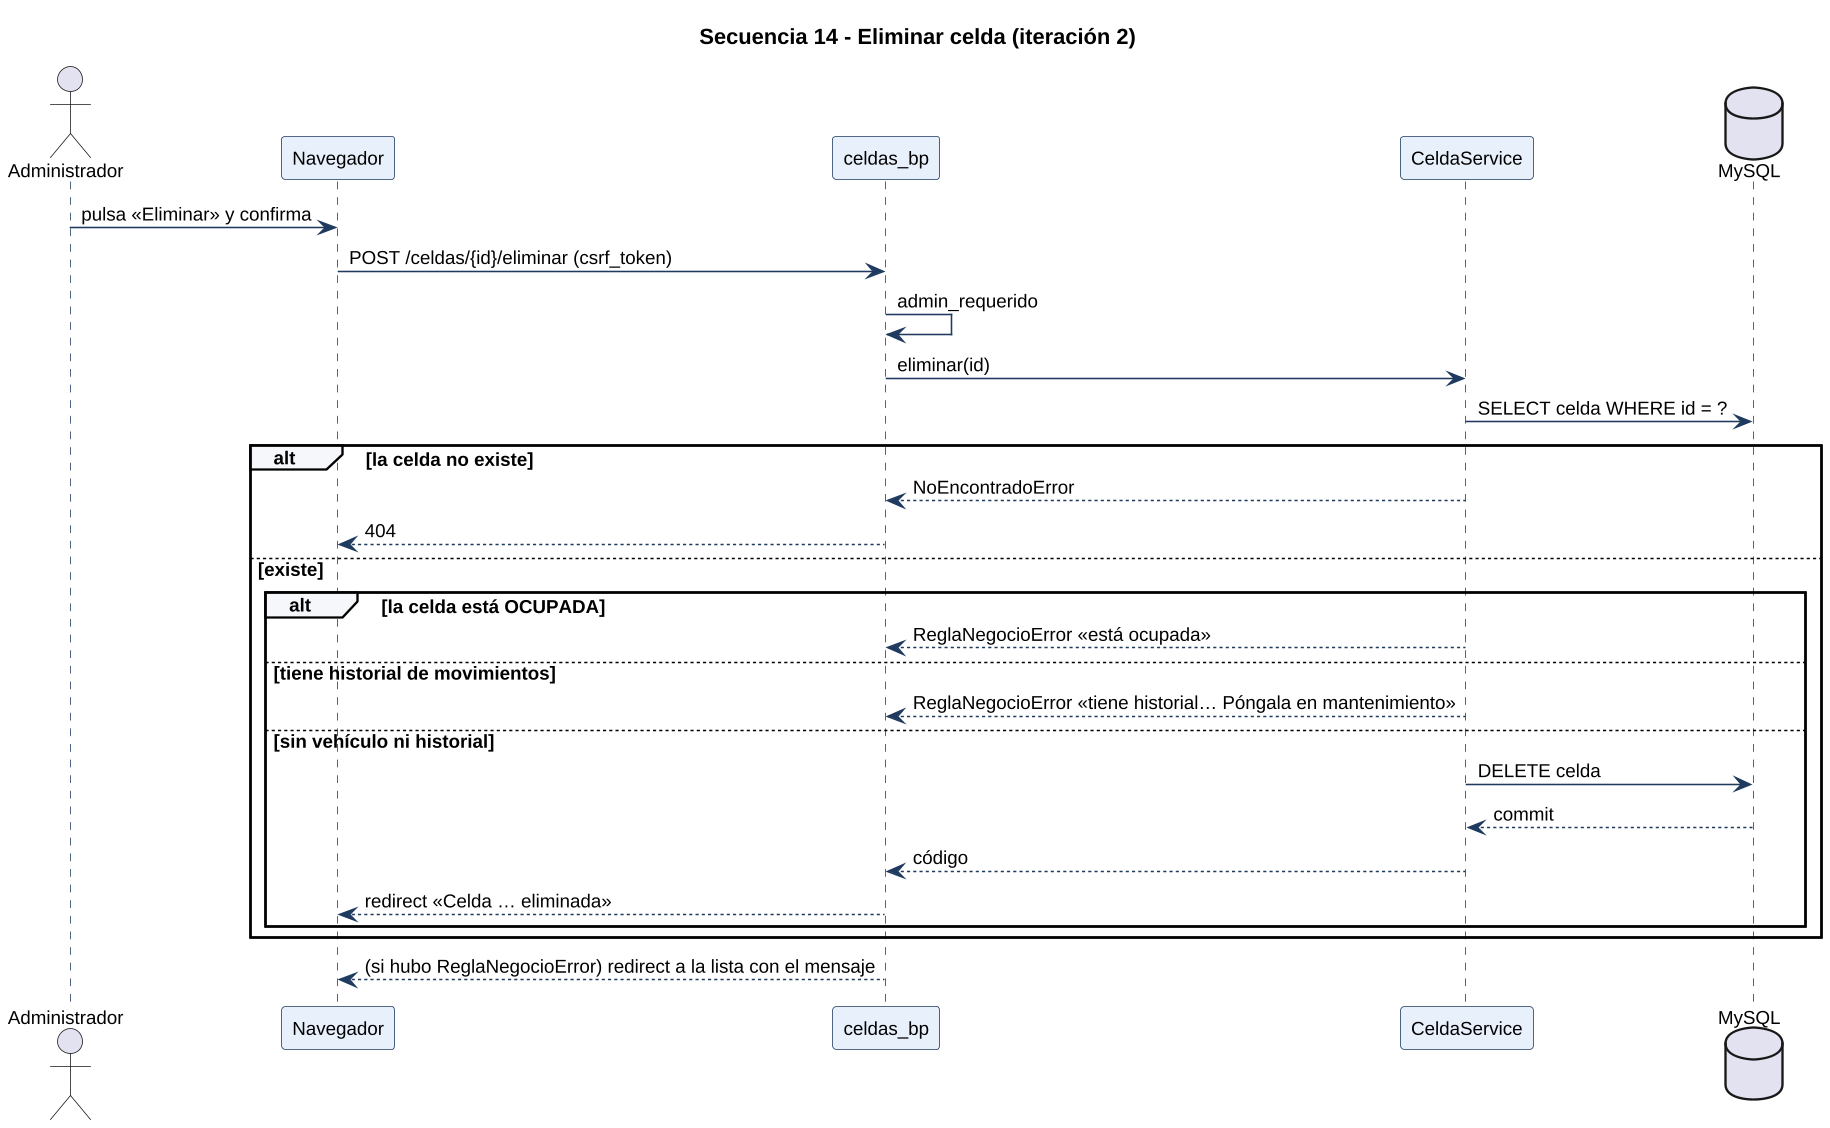

The diagram above was rendered by PlantUML. Its source (embedded in the PNG):
@startuml
skinparamlocked dpi 150
skinparam shadowing false
skinparam defaultFontName Liberation Sans
skinparam defaultFontSize 12
skinparam sequence {
  ParticipantBackgroundColor #E8F0FB
  ParticipantBorderColor #1F3A5F
  LifeLineBorderColor #1F3A5F
  ArrowColor #1F3A5F
  GroupBackgroundColor #F5F7FA
}
skinparam NoteBackgroundColor #FFF6E0
skinparam NoteBorderColor #E8A317
title Secuencia 14 - Eliminar celda (iteración 2)
actor Administrador
participant "Navegador" as UI
participant "celdas_bp" as R
participant "CeldaService" as S
database "MySQL" as DB

Administrador -> UI : pulsa «Eliminar» y confirma
UI -> R : POST /celdas/{id}/eliminar (csrf_token)
R -> R : admin_requerido
R -> S : eliminar(id)
S -> DB : SELECT celda WHERE id = ?
alt la celda no existe
  S --> R : NoEncontradoError
  R --> UI : 404
else existe
  alt la celda está OCUPADA
    S --> R : ReglaNegocioError «está ocupada»
  else tiene historial de movimientos
    S --> R : ReglaNegocioError «tiene historial… Póngala en mantenimiento»
  else sin vehículo ni historial
    S -> DB : DELETE celda
    DB --> S : commit
    S --> R : código
    R --> UI : redirect «Celda … eliminada»
  end
end
R --> UI : (si hubo ReglaNegocioError) redirect a la lista con el mensaje
@enduml